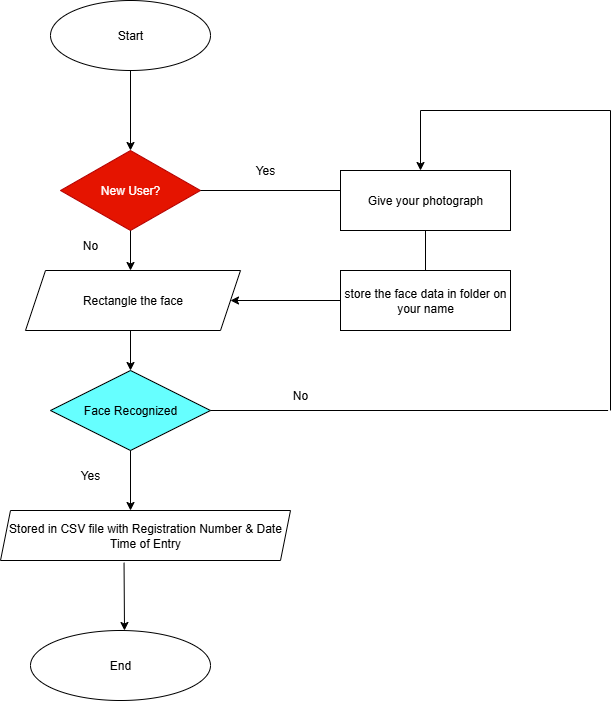

The diagram above was exported from draw.io. Its source (the exported page's mxGraphModel, read from the mxfile embedded in the PNG):
<mxGraphModel dx="1443" dy="661" grid="1" gridSize="10" guides="1" tooltips="1" connect="1" arrows="1" fold="1" page="1" pageScale="1" pageWidth="827" pageHeight="1169" math="0" shadow="0">
  <root>
    <mxCell id="0" />
    <mxCell id="1" parent="0" />
    <mxCell id="DRM6goPJh9aZp41h_iek-1" value="Start" style="ellipse;whiteSpace=wrap;html=1;fillColor=light-dark(#FFFFFF,#CCFFFF);strokeColor=light-dark(#000000,#060B12);fontColor=light-dark(#000000,#060B12);" vertex="1" parent="1">
      <mxGeometry x="-770" y="50" width="160" height="70" as="geometry" />
    </mxCell>
    <mxCell id="DRM6goPJh9aZp41h_iek-2" value="" style="endArrow=classic;html=1;rounded=0;exitX=0.5;exitY=1;exitDx=0;exitDy=0;" edge="1" parent="1" source="DRM6goPJh9aZp41h_iek-1">
      <mxGeometry width="50" height="50" relative="1" as="geometry">
        <mxPoint x="-810" y="160" as="sourcePoint" />
        <mxPoint x="-690" y="200" as="targetPoint" />
      </mxGeometry>
    </mxCell>
    <mxCell id="DRM6goPJh9aZp41h_iek-3" value="New User?" style="rhombus;whiteSpace=wrap;html=1;fontColor=#ffffff;fillColor=light-dark(#E51400,#E51400);strokeColor=#B20000;" vertex="1" parent="1">
      <mxGeometry x="-760" y="200" width="140" height="80" as="geometry" />
    </mxCell>
    <mxCell id="DRM6goPJh9aZp41h_iek-4" value="" style="endArrow=classic;html=1;rounded=0;exitX=0.5;exitY=1;exitDx=0;exitDy=0;" edge="1" parent="1" source="DRM6goPJh9aZp41h_iek-3">
      <mxGeometry width="50" height="50" relative="1" as="geometry">
        <mxPoint x="-560" y="280" as="sourcePoint" />
        <mxPoint x="-690" y="320" as="targetPoint" />
      </mxGeometry>
    </mxCell>
    <mxCell id="DRM6goPJh9aZp41h_iek-5" value="Rectangle the face" style="shape=parallelogram;perimeter=parallelogramPerimeter;whiteSpace=wrap;html=1;fixedSize=1;fontColor=light-dark(#000000,#121212);fillColor=light-dark(#FFFFFF,#CC0066);" vertex="1" parent="1">
      <mxGeometry x="-795" y="320" width="215" height="60" as="geometry" />
    </mxCell>
    <mxCell id="DRM6goPJh9aZp41h_iek-6" value="" style="endArrow=classic;html=1;rounded=0;" edge="1" parent="1">
      <mxGeometry width="50" height="50" relative="1" as="geometry">
        <mxPoint x="-690" y="380" as="sourcePoint" />
        <mxPoint x="-690" y="420" as="targetPoint" />
      </mxGeometry>
    </mxCell>
    <mxCell id="DRM6goPJh9aZp41h_iek-7" value="Face Recognized" style="rhombus;whiteSpace=wrap;html=1;fontColor=light-dark(#000000,#121212);fillColor=light-dark(#66FFFF,#66FFFF);" vertex="1" parent="1">
      <mxGeometry x="-770" y="420" width="160" height="80" as="geometry" />
    </mxCell>
    <mxCell id="DRM6goPJh9aZp41h_iek-8" value="" style="endArrow=classic;html=1;rounded=0;exitX=0.5;exitY=1;exitDx=0;exitDy=0;" edge="1" parent="1" source="DRM6goPJh9aZp41h_iek-7">
      <mxGeometry width="50" height="50" relative="1" as="geometry">
        <mxPoint x="-710" y="440" as="sourcePoint" />
        <mxPoint x="-690" y="560" as="targetPoint" />
      </mxGeometry>
    </mxCell>
    <mxCell id="DRM6goPJh9aZp41h_iek-9" value="Stored in CSV file with Registration Number &amp;amp; Date Time of Entry" style="shape=parallelogram;perimeter=parallelogramPerimeter;whiteSpace=wrap;html=1;fixedSize=1;size=10;fontColor=light-dark(#000000,#121212);fillColor=light-dark(#FFFFFF,#FF8000);" vertex="1" parent="1">
      <mxGeometry x="-820" y="560" width="290" height="50" as="geometry" />
    </mxCell>
    <mxCell id="DRM6goPJh9aZp41h_iek-10" value="" style="endArrow=classic;html=1;rounded=0;exitX=0.426;exitY=1.044;exitDx=0;exitDy=0;exitPerimeter=0;" edge="1" parent="1" source="DRM6goPJh9aZp41h_iek-9">
      <mxGeometry width="50" height="50" relative="1" as="geometry">
        <mxPoint x="-810" y="580" as="sourcePoint" />
        <mxPoint x="-696" y="680" as="targetPoint" />
      </mxGeometry>
    </mxCell>
    <mxCell id="DRM6goPJh9aZp41h_iek-11" value="End" style="ellipse;whiteSpace=wrap;html=1;fontColor=light-dark(#000000,#121212);fillColor=light-dark(#FFFFFF,#FFCC99);" vertex="1" parent="1">
      <mxGeometry x="-790" y="680" width="180" height="70" as="geometry" />
    </mxCell>
    <mxCell id="DRM6goPJh9aZp41h_iek-12" value="" style="endArrow=none;html=1;rounded=0;exitX=1;exitY=0.5;exitDx=0;exitDy=0;" edge="1" parent="1" source="DRM6goPJh9aZp41h_iek-7">
      <mxGeometry width="50" height="50" relative="1" as="geometry">
        <mxPoint x="-670" y="410" as="sourcePoint" />
        <mxPoint x="-212.4000244140625" y="460" as="targetPoint" />
      </mxGeometry>
    </mxCell>
    <mxCell id="DRM6goPJh9aZp41h_iek-13" value="" style="endArrow=none;html=1;rounded=0;exitX=1;exitY=0.5;exitDx=0;exitDy=0;" edge="1" parent="1" source="DRM6goPJh9aZp41h_iek-3">
      <mxGeometry width="50" height="50" relative="1" as="geometry">
        <mxPoint x="-610" y="210" as="sourcePoint" />
        <mxPoint x="-480" y="240" as="targetPoint" />
      </mxGeometry>
    </mxCell>
    <mxCell id="DRM6goPJh9aZp41h_iek-14" value="" style="endArrow=classic;html=1;rounded=0;entryX=1;entryY=0.5;entryDx=0;entryDy=0;" edge="1" parent="1" target="DRM6goPJh9aZp41h_iek-5">
      <mxGeometry width="50" height="50" relative="1" as="geometry">
        <mxPoint x="-480" y="350" as="sourcePoint" />
        <mxPoint x="-500" y="350" as="targetPoint" />
      </mxGeometry>
    </mxCell>
    <mxCell id="DRM6goPJh9aZp41h_iek-15" value="Give your photograph" style="rounded=0;whiteSpace=wrap;html=1;fillColor=light-dark(#FFFFFF,#FFFFCC);fontColor=light-dark(#000000,#121212);" vertex="1" parent="1">
      <mxGeometry x="-480" y="220" width="170" height="60" as="geometry" />
    </mxCell>
    <mxCell id="DRM6goPJh9aZp41h_iek-16" value="store the face data in folder on your name" style="rounded=0;whiteSpace=wrap;html=1;fillColor=light-dark(#FFFFFF,#CCCCFF);fontColor=light-dark(#000000,#121212);" vertex="1" parent="1">
      <mxGeometry x="-480" y="320" width="170" height="60" as="geometry" />
    </mxCell>
    <mxCell id="DRM6goPJh9aZp41h_iek-17" value="" style="endArrow=none;html=1;rounded=0;entryX=0.5;entryY=1;entryDx=0;entryDy=0;exitX=0.5;exitY=0;exitDx=0;exitDy=0;" edge="1" parent="1" source="DRM6goPJh9aZp41h_iek-16" target="DRM6goPJh9aZp41h_iek-15">
      <mxGeometry width="50" height="50" relative="1" as="geometry">
        <mxPoint x="-460" y="360" as="sourcePoint" />
        <mxPoint x="-410" y="310" as="targetPoint" />
      </mxGeometry>
    </mxCell>
    <mxCell id="DRM6goPJh9aZp41h_iek-18" value="" style="endArrow=none;html=1;rounded=0;" edge="1" parent="1">
      <mxGeometry width="50" height="50" relative="1" as="geometry">
        <mxPoint x="-210" y="460" as="sourcePoint" />
        <mxPoint x="-210" y="160" as="targetPoint" />
      </mxGeometry>
    </mxCell>
    <mxCell id="DRM6goPJh9aZp41h_iek-19" value="" style="endArrow=none;html=1;rounded=0;" edge="1" parent="1">
      <mxGeometry width="50" height="50" relative="1" as="geometry">
        <mxPoint x="-400" y="160" as="sourcePoint" />
        <mxPoint x="-210" y="160" as="targetPoint" />
      </mxGeometry>
    </mxCell>
    <mxCell id="DRM6goPJh9aZp41h_iek-20" value="" style="endArrow=classic;html=1;rounded=0;" edge="1" parent="1">
      <mxGeometry width="50" height="50" relative="1" as="geometry">
        <mxPoint x="-400" y="160" as="sourcePoint" />
        <mxPoint x="-400" y="220" as="targetPoint" />
      </mxGeometry>
    </mxCell>
    <mxCell id="DRM6goPJh9aZp41h_iek-22" value="Yes" style="text;strokeColor=none;align=center;fillColor=none;html=1;verticalAlign=middle;whiteSpace=wrap;rounded=0;" vertex="1" parent="1">
      <mxGeometry x="-590" y="210" width="70" height="20" as="geometry" />
    </mxCell>
    <mxCell id="DRM6goPJh9aZp41h_iek-23" value="No" style="text;strokeColor=none;align=center;fillColor=none;html=1;verticalAlign=middle;whiteSpace=wrap;rounded=0;" vertex="1" parent="1">
      <mxGeometry x="-550" y="420" width="60" height="50" as="geometry" />
    </mxCell>
    <mxCell id="DRM6goPJh9aZp41h_iek-24" value="No" style="text;strokeColor=none;align=center;fillColor=none;html=1;verticalAlign=middle;whiteSpace=wrap;rounded=0;" vertex="1" parent="1">
      <mxGeometry x="-760" y="280" width="60" height="30" as="geometry" />
    </mxCell>
    <mxCell id="DRM6goPJh9aZp41h_iek-25" value="Yes" style="text;strokeColor=none;align=center;fillColor=none;html=1;verticalAlign=middle;whiteSpace=wrap;rounded=0;" vertex="1" parent="1">
      <mxGeometry x="-760" y="510" width="60" height="30" as="geometry" />
    </mxCell>
  </root>
</mxGraphModel>